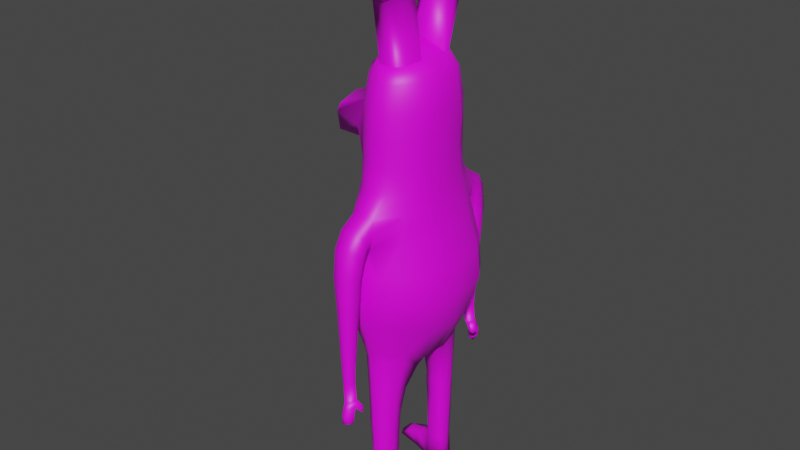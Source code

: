 # Source: Alien.blend  (saved by Blender 2.90.8; exported with 4.5.12 LTS)
import bpy
from mathutils import Matrix  # noqa: F401  (used for matrix-valued properties, if any)

bpy.ops.wm.read_factory_settings(use_empty=True)
scene = bpy.context.scene
scene.name = 'Scene'

# ---- collections
col_collection = bpy.data.collections.new('Collection'); scene.collection.children.link(col_collection)

# ---- images (referenced by path relative to the original .blend; pixels are not part of the script)
import os
ASSET_DIR = os.environ.get("B2B_ASSET_DIR", "")  # directory of the original .blend (textures are referenced by path, not embedded)
HERE = os.path.dirname(os.path.abspath(__file__))  # packed textures are extracted next to this script under _unpacked/

def load_image(name, relpath, width, height, colorspace="sRGB"):
    """Load a texture the original file referenced (path relative to the .blend, or extracted next to this script)."""
    p = next((c for c in (os.path.join(HERE, relpath), os.path.join(ASSET_DIR, relpath)) if relpath and os.path.exists(c)), "")
    if p:
        img = bpy.data.images.load(p, check_existing=True)
        img.name = name
    else:  # same state as the original file: an image datablock whose file is absent (Cycles renders it pink)
        img = bpy.data.images.new(name, width, height)
        img.source = "FILE"
        img.filepath = "//" + (relpath or name)
    img.colorspace_settings.name = colorspace
    return img
img_alientexture = load_image('AlienTexture', 'AlienTexture.png', 1024, 1024, 'sRGB')

# ---- materials (node trees are filled in below, after node groups)
mat_alien = bpy.data.materials.new('Alien')
mat_alien.use_transparent_shadow = False

# ---- material node trees
mat_alien.use_nodes = True; mat_alien.node_tree.nodes.clear()
_N = mat_alien.node_tree.nodes; _L = mat_alien.node_tree.links
n0 = _N.new('ShaderNodeBsdfPrincipled'); n0.name = 'Principled BSDF'; n0.location = (10, 300)
n0.distribution = 'GGX'
n0.subsurface_method = 'BURLEY'
n0.inputs[3].default_value = 1.45
n0.inputs[27].default_value = (0.0, 0.0, 0.0, 1.0)
n0.inputs[28].default_value = 1.0
n1 = _N.new('ShaderNodeOutputMaterial'); n1.name = 'Material Output'; n1.location = (300, 300)
n2 = _N.new('ShaderNodeTexImage'); n2.name = 'Image Texture'; n2.location = (-280, 270)
n2.image = img_alientexture
_L.new(n0.outputs[0], n1.inputs[0])
_L.new(n2.outputs[0], n0.inputs[0])
n1.is_active_output = True

# ---- world
world_world = bpy.data.worlds.new('World'); scene.world = world_world
world_world.use_nodes = True; world_world.node_tree.nodes.clear()
_N = world_world.node_tree.nodes; _L = world_world.node_tree.links
n0 = _N.new('ShaderNodeOutputWorld'); n0.name = 'World Output'; n0.location = (300, 300)
n1 = _N.new('ShaderNodeBackground'); n1.name = 'Background'; n1.location = (10, 300)
n1.inputs[0].default_value = (0.05088, 0.05088, 0.05088, 1.0)
_L.new(n1.outputs[0], n0.inputs[0])
n0.is_active_output = True
world_world.color = (0.05088, 0.05088, 0.05088)
world_world.use_sun_shadow = False
world_world.sun_shadow_jitter_overblur = 0.0

# ---- meshes
me_cube_002 = bpy.data.meshes.new('Cube.002')
me_cube_002.from_pydata([(-0.4258, 1.034, -0.2286), (-0.4921, 1.116, 0.1706), (-0.2936, 0.8776, -0.7998), (-0.3181, 0.8381, 1.8), (-0.4644, 1.116, 0.638), (-0.2432, 1.15, 1.076), (0.2451, 0.8776, -0.7946), (0.2504, 0.8381, 1.792), (-0.4749, 0.0, -0.9942), (-0.7689, 0.0, 1.816), (0.5624, 0.0, -0.993), (0.7068, 0.0, 1.805), (0.2064, 1.15, 1.087), (0.3632, 1.116, 0.6289), (0.4003, 1.116, 0.1682), (0.3503, 1.034, -0.2236), (0.82, 0.0, 1.082), (0.9989, 0.0, 0.6054), (1.087, 0.0, 0.1177), (0.9498, 0.0, -0.4512), (-0.9406, 0.0, 1.109), (-1.138, 0.0, 0.6183), (-1.199, 0.0, 0.1203), (-0.9984, 0.0, -0.4555), (-0.741, 0.3842, 1.804), (0.5088, 0.2677, -1.086), (-0.4214, 0.2677, -1.087), (0.6784, 0.3842, 1.795), (0.9093, 0.4251, -0.3948), (1.055, 0.5246, 0.1457), (0.9654, 0.5357, 0.6135), (0.7828, 0.5026, 1.094), (-0.966, 0.4251, -0.3999), (-1.166, 0.5246, 0.1484), (-1.106, 0.5357, 0.6258), (-0.9, 0.5026, 1.122), (-0.195, 0.5625, 3.555), (0.1866, 0.5625, 3.564), (-0.4072, 0.0, 3.601), (0.3969, 0.0, 3.62), (-0.4297, 0.2611, 3.614), (0.3996, 0.2483, 3.615), (0.6785, 0.3319, 2.889), (0.6807, 0.3702, 2.599), (0.6784, 0.3204, 2.266), (-0.7557, 0.0, 2.185), (-0.7328, 0.0, 2.997), (-0.7103, 0.3319, 2.903), (-0.7252, 0.5677, 2.581), (-0.7299, 0.3204, 2.274), (-0.3128, 0.7927, 2.172), (-0.3081, 0.7791, 2.563), (-0.3008, 0.7612, 2.946), (0.262, 0.7612, 2.939), (0.2576, 0.7791, 2.555), (0.2529, 0.7927, 2.164), (0.7021, 0.0, 2.981), (0.7099, 0.0, 2.571), (0.7052, 0.0, 2.176), (0.226, 0.8511, -0.9526), (-0.2697, 0.8511, -0.9576), (0.415, 0.305, -1.227), (-0.3105, 0.305, -1.233), (0.1476, 0.8404, -3.253), (-0.1249, 0.8397, -3.257), (0.1981, 0.5625, -3.234), (-0.1563, 0.5619, -3.241), (-0.2047, 0.8429, -1.963), (-0.1864, 0.5409, -1.966), (0.1862, 0.8432, -1.959), (0.2626, 0.5411, -1.96), (-0.1679, 0.8424, -2.439), (0.1709, 0.8429, -2.431), (-0.1811, 0.5472, -2.393), (0.228, 0.5476, -2.383), (-0.2067, 0.4761, -1.605), (0.311, 0.4762, -1.58), (-0.2294, 0.8497, -1.458), (0.2015, 0.8499, -1.451), (-0.5548, 0.6501, 1.8), (0.4483, 0.6087, -0.8783), (-0.7381, 0.7776, -0.2864), (-0.8692, 0.8766, 0.1622), (-0.8219, 0.8812, 0.6332), (-0.6579, 0.8298, 1.124), (-0.4362, 0.6087, -0.8822), (0.4874, 0.6501, 1.791), (0.6691, 0.7776, -0.2808), (0.765, 0.8766, 0.1594), (0.6986, 0.8812, 0.622), (0.5636, 0.8298, 1.103), (-0.3458, 0.4557, 3.596), (0.2883, 0.4557, 3.572), (-0.5466, 0.623, 2.174), (-0.5416, 0.6181, 2.567), (-0.534, 0.6049, 2.958), (0.4888, 0.623, 2.166), (0.4938, 0.6181, 2.558), (0.4958, 0.6049, 2.95), (0.4019, 0.596, -1.033), (-0.3751, 0.596, -1.039), (0.1944, 0.7215, -3.3), (-0.1969, 0.7293, -3.261), (0.2802, 0.7133, -1.961), (-0.2504, 0.7129, -1.966), (0.2501, 0.7165, -2.425), (-0.2051, 0.716, -2.436), (-0.2833, 0.683, -1.505), (0.3189, 0.6831, -1.485), (-0.2033, 0.5467, -2.124), (0.2429, 0.547, -2.122), (-0.2066, 0.8418, -2.162), (0.1778, 0.8422, -2.158), (-0.247, 0.7154, -2.159), (0.2658, 0.7158, -2.156), (0.2087, 1.09, 1.516), (-0.2318, 1.09, 1.532), (0.7378, 0.0, 1.5), (-0.8232, 0.0, 1.519), (0.7087, 0.4301, 1.509), (-0.7927, 0.4301, 1.527), (0.5095, 0.7217, 1.51), (-0.5863, 0.7217, 1.525), (-0.6496, 0.0, 3.457), (-0.2668, 0.6729, 3.352), (0.6217, 0.303, 3.416), (-0.6339, 0.303, 3.451), (0.255, 0.6729, 3.349), (0.6413, 0.0, 3.419), (-0.4906, 0.5178, 3.383), (0.4718, 0.5178, 3.374), (-0.02906, 0.9834, -0.8037), (-0.03356, 0.9319, 1.812), (0.0602, 0.0, -1.09), (-0.03738, 1.137, -0.2323), (-0.04492, 1.217, 0.1618), (-0.04873, 1.217, 0.6388), (-0.02139, 1.151, 1.055), (0.05811, 0.2178, -1.209), (0.0442, 0.5851, 3.552), (0.02403, 0.0, 3.808), (0.02594, 0.1858, 3.775), (-0.02994, 0.8851, 2.175), (-0.02534, 0.8709, 2.562), (-0.01949, 0.8517, 2.95), (-0.02678, 0.9584, -0.9521), (0.05881, 0.2522, -1.259), (-0.02255, 0.8981, -3.272), (-0.001707, 0.5628, -3.237), (0.04188, 0.4956, -1.925), (-0.01233, 0.9298, -1.962), (0.02236, 0.5048, -2.389), (-0.002989, 0.9255, -2.444), (-0.01865, 0.9405, -1.452), (0.05803, 0.4306, -1.587), (-0.01829, 0.9288, -2.16), (0.02101, 0.5005, -2.075), (-0.004579, 0.7585, 3.369), (0.7789, 0.0, 1.291), (-0.8819, 0.0, 1.314), (0.7458, 0.4664, 1.302), (-0.8463, 0.4664, 1.325), (0.5365, 0.7757, 1.306), (-0.6221, 0.7757, 1.325), (-0.01546, 1.31, 0.1516), (0.124, 1.572, 0.1576), (0.193, 1.475, 0.1457), (-0.01504, 1.376, 1.361), (-0.02059, 1.187, 1.022), (-0.2424, 1.197, 1.04), (0.2072, 1.202, 1.05), (0.2095, 1.355, 1.352), (-0.231, 1.363, 1.365), (-0.3014, 1.299, 1.234), (0.2784, 1.294, 1.226), (0.12, 1.45, -1.041), (-0.3022, 1.141, 1.323), (0.2776, 1.141, 1.314), (-0.01584, 1.103, 1.535), (0.1218, 1.338, 0.1447), (-0.1992, 1.483, 0.1595), (-0.1402, 1.329, 0.1506), (-0.009904, 1.594, 0.1731), (-0.1289, 1.586, 0.1741), (0.04164, 1.397, -1.066), (-0.1364, 1.459, -1.062), (-0.07742, 1.386, -1.05), (-0.01088, 1.365, -1.084), (-0.005324, 1.56, -1.081), (0.05532, 1.523, -1.048), (-0.07206, 1.549, -1.064), (-0.2503, 1.451, 0.6896), (-0.1913, 1.319, 0.6685), (-0.01803, 1.302, 0.6678), (0.1645, 1.326, 0.6663), (0.1667, 1.574, 0.7169), (0.2357, 1.441, 0.6833), (-0.18, 1.59, 0.7246), (-0.01247, 1.599, 0.7171), (-0.2759, 1.374, 0.9927), (0.1881, 1.509, 1.127), (-0.2055, 1.524, 1.134), (-0.2168, 1.26, 0.9048), (-0.01931, 1.244, 0.8997), (0.1859, 1.267, 0.9062), (0.2571, 1.365, 0.9883), (-0.01375, 1.532, 1.125), (0.1565, 1.463, -0.4474), (0.08529, 1.367, -0.4429), (-0.01317, 1.337, -0.4664), (-0.1088, 1.357, -0.4497), (0.0875, 1.557, -0.4258), (-0.007614, 1.577, -0.4537), (-0.09747, 1.572, -0.4285), (-0.1678, 1.471, -0.4511), (0.1511, 1.453, -1.335), (0.07282, 1.401, -1.361), (-0.1053, 1.462, -1.356), (-0.04625, 1.389, -1.344), (0.0203, 1.368, -1.379), (0.02585, 1.563, -1.375), (0.0865, 1.526, -1.343), (-0.04088, 1.552, -1.359), (0.1775, 1.539, -1.543), (0.1511, 1.453, -1.335), (0.07282, 1.401, -1.361), (-0.1053, 1.462, -1.356), (-0.04625, 1.389, -1.344), (0.0203, 1.368, -1.379), (0.02585, 1.563, -1.375), (0.0865, 1.526, -1.343), (-0.04088, 1.552, -1.359), (0.152, 1.554, -1.681), (0.09921, 1.487, -1.568), (-0.07886, 1.548, -1.564), (-0.01985, 1.475, -1.552), (0.0467, 1.454, -1.586), (0.05225, 1.649, -1.583), (0.1129, 1.612, -1.55), (-0.01448, 1.639, -1.566), (-0.02768, 1.596, -1.463), (0.1121, 1.481, -1.705), (-0.03016, 1.553, -1.693), (-0.00695, 1.469, -1.688), (0.05959, 1.448, -1.723), (0.03716, 1.644, -1.711), (0.1258, 1.606, -1.686), (-0.001582, 1.633, -1.703), (0.08083, 1.497, -1.768), (0.03905, 1.606, -1.479), (0.0997, 1.569, -1.446), (0.1643, 1.496, -1.439), (-0.09206, 1.505, -1.46), (-0.03305, 1.432, -1.448), (0.0335, 1.411, -1.483), (0.08601, 1.444, -1.465), (0.2316, 1.413, -1.46), (0.1895, 1.341, -1.476), (0.1441, 1.326, -1.485), (0.1464, 1.365, -1.576), (0.2027, 1.384, -1.579), (0.2549, 1.415, -1.538), (0.2188, 0.5788, -3.649), (0.05166, 0.7306, -3.647), (0.04233, 0.5372, -3.659), (-0.1603, 0.5402, -3.685), (-0.1411, 0.7288, -3.669), (0.1854, 0.8364, -3.712), (0.2151, 0.7433, -3.66), (-0.1809, 0.8981, -3.684), (0.03302, 0.9116, -3.641), (-1.423, 0.0, 2.215), (-1.661, 0.0, 2.595), (-1.382, 0.0, 2.815), (-1.359, 0.3656, 2.721), (-1.468, 0.3445, 2.566), (-1.398, 0.3541, 2.305), (-0.4913, 0.7515, -3.363), (-0.4508, 0.5841, -3.343), (-0.4194, 0.8619, -3.36), (-0.5012, 0.6011, -3.652), (-0.4699, 0.8793, -3.643), (-0.5067, 0.751, -3.659), (-0.7888, 0.7817, -3.423), (-0.7422, 0.6143, -3.432), (-0.736, 0.8921, -3.462), (-0.9891, 0.6574, -3.617), (-0.9938, 0.9031, -3.555), (-1.071, 0.7811, -3.618), (-0.2497, 0.6561, 4.528), (-0.184, 0.4574, 4.537), (-0.3458, 0.4557, 3.596), (-0.195, 0.5625, 3.555), (0.0442, 0.5851, 3.552), (0.1866, 0.5625, 3.564), (0.2883, 0.4557, 3.572), (0.3996, 0.2483, 3.615), (0.02594, 0.1858, 3.775), (-0.4297, 0.2611, 3.614), (0.05564, 0.7259, 4.482), (0.2823, 0.7607, 4.536), (0.3415, 0.5342, 4.544), (0.2865, 0.3069, 4.633), (-0.06605, 0.2664, 4.674), (-0.1638, 0.3471, 4.571), (0.5157, 0.4292, 4.863), (-0.5623, 0.7051, 4.863), (-0.1505, 1.151, 4.863), (0.5157, 0.9809, 4.863), (0.2177, 0.2587, 5.333), (-0.4485, 0.4292, 5.333), (-0.4485, 0.9809, 5.333), (0.2177, 1.151, 5.333), (0.6295, 0.7051, 5.333), (0.03361, 0.7051, 5.623), (0.6003, 0.7051, 4.822), (-0.4249, 0.4427, 4.822), (-0.07463, 0.9674, 4.651), (-0.4249, 0.9674, 4.822), (0.2087, 1.13, 4.822), (0.6672, 0.5429, 5.098), (0.6672, 0.8672, 5.098), (0.03361, 0.1803, 5.098), (0.4252, 0.2805, 5.098), (-0.6, 0.5429, 5.098), (-0.358, 0.2805, 5.098), (-0.358, 1.13, 5.098), (-0.6, 0.8672, 5.098), (0.4252, 1.13, 5.098), (0.03361, 1.23, 5.098), (0.4921, 0.4427, 5.374), (-0.1415, 0.2805, 5.374), (-0.5331, 0.7051, 5.374), (-0.1415, 1.13, 5.374), (0.4921, 0.9674, 5.374), (0.1418, 0.4427, 5.545), (0.3839, 0.7051, 5.545), (-0.2498, 0.5429, 5.545), (-0.2498, 0.8672, 5.545), (0.1418, 0.9674, 5.545)], [], [(122, 79, 3, 116), (178, 132, 7, 115), (131, 134, 15, 6), (30, 31, 16, 17), (29, 30, 17, 18), (28, 29, 18, 19), (157, 124, 36, 139), (138, 25, 10, 133), (119, 27, 11, 117), (25, 28, 19, 10), (134, 135, 14, 15), (135, 136, 13, 14), (136, 137, 12, 13), (85, 81, 0, 2), (81, 82, 1, 0), (82, 83, 4, 1), (83, 84, 5, 4), (21, 20, 35, 34), (22, 21, 34, 33), (23, 22, 33, 32), (8, 23, 32, 26), (80, 87, 28, 25), (121, 86, 27, 119), (131, 6, 59, 145), (126, 123, 38, 40), (87, 88, 29, 28), (88, 89, 30, 29), (89, 90, 31, 30), (118, 9, 24, 120), (141, 40, 38, 140), (130, 127, 37, 92), (128, 125, 41, 39), (129, 126, 40, 91), (79, 24, 49, 93), (93, 49, 48, 94), (94, 48, 47, 95), (11, 27, 44, 58), (58, 44, 43, 57), (57, 43, 42, 56), (86, 7, 55, 96), (96, 55, 54, 97), (97, 54, 53, 98), (24, 9, 45, 49), (47, 48, 275, 274), (46, 47, 274, 273), (132, 3, 50, 142), (142, 50, 51, 143), (143, 51, 52, 144), (106, 71, 64, 102), (85, 2, 60, 100), (80, 25, 61, 99), (138, 26, 62, 146), (147, 63, 267, 270), (152, 72, 63, 147), (151, 73, 66, 148), (105, 74, 65, 101), (108, 76, 70, 103), (154, 75, 68, 149), (153, 78, 69, 150), (107, 77, 67, 104), (114, 110, 74, 105), (156, 109, 73, 151), (155, 112, 72, 152), (113, 111, 71, 106), (100, 60, 77, 107), (145, 59, 78, 153), (146, 62, 75, 154), (99, 61, 76, 108), (59, 99, 108, 78), (62, 100, 107, 75), (109, 113, 106, 73), (112, 114, 105, 72), (75, 107, 104, 68), (78, 108, 103, 69), (72, 105, 101, 63), (101, 65, 262, 268), (6, 80, 99, 59), (26, 85, 100, 62), (73, 106, 102, 66), (43, 97, 98, 42), (44, 96, 97, 43), (27, 86, 96, 44), (51, 94, 95, 52), (50, 93, 94, 51), (3, 79, 93, 50), (124, 129, 91, 36), (125, 130, 92, 41), (13, 12, 90, 89), (14, 13, 89, 88), (15, 14, 88, 87), (115, 7, 86, 121), (6, 15, 87, 80), (34, 35, 84, 83), (33, 34, 83, 82), (32, 33, 82, 81), (26, 32, 81, 85), (120, 24, 79, 122), (69, 103, 114, 112), (68, 104, 113, 109), (104, 67, 111, 113), (150, 69, 112, 155), (149, 68, 109, 156), (103, 70, 110, 114), (161, 120, 122, 163), (177, 115, 121, 162), (159, 118, 120, 161), (162, 121, 119, 160), (160, 119, 117, 158), (163, 122, 116, 176), (42, 98, 130, 125), (52, 95, 129, 124), (95, 47, 126, 129), (56, 42, 125, 128), (98, 53, 127, 130), (47, 46, 123, 126), (144, 52, 124, 157), (53, 144, 157, 127), (70, 149, 156, 110), (67, 150, 155, 111), (63, 101, 268, 267), (61, 146, 154, 76), (60, 145, 153, 77), (111, 155, 152, 71), (110, 156, 151, 74), (77, 153, 150, 67), (76, 154, 149, 70), (74, 151, 148, 65), (71, 152, 147, 64), (148, 66, 265, 264), (25, 138, 146, 61), (54, 143, 144, 53), (55, 142, 143, 54), (7, 132, 142, 55), (41, 141, 140, 39), (2, 131, 145, 60), (4, 5, 137, 136), (1, 4, 136, 135), (0, 1, 135, 134), (26, 138, 133, 8), (127, 157, 139, 37), (2, 0, 134, 131), (116, 3, 132, 178), (84, 163, 176, 5), (31, 160, 158, 16), (90, 162, 160, 31), (20, 159, 161, 35), (12, 177, 162, 90), (35, 161, 163, 84), (193, 192, 181, 164), (191, 197, 183, 180), (192, 191, 180, 181), (198, 195, 165, 182), (194, 193, 164, 179), (196, 194, 179, 166), (195, 196, 166, 165), (197, 198, 182, 183), (12, 137, 168, 170), (177, 12, 170, 174), (115, 177, 174, 171), (116, 178, 167, 172), (178, 115, 171, 167), (5, 176, 173, 169), (176, 116, 172, 173), (137, 5, 169, 168), (211, 207, 175, 189), (207, 208, 184, 175), (208, 209, 187, 184), (209, 210, 186, 187), (184, 187, 219, 216), (187, 186, 218, 219), (185, 190, 222, 217), (186, 185, 217, 218), (213, 212, 188, 190), (212, 211, 189, 188), (210, 214, 185, 186), (214, 213, 190, 185), (201, 206, 198, 197), (200, 205, 196, 195), (205, 204, 194, 196), (204, 203, 193, 194), (203, 202, 192, 193), (199, 201, 197, 191), (202, 199, 191, 192), (206, 200, 195, 198), (167, 171, 200, 206), (169, 173, 199, 202), (173, 172, 201, 199), (168, 169, 202, 203), (170, 168, 203, 204), (174, 170, 204, 205), (171, 174, 205, 200), (172, 167, 206, 201), (180, 183, 213, 214), (181, 180, 214, 210), (182, 165, 211, 212), (183, 182, 212, 213), (164, 181, 210, 209), (179, 164, 209, 208), (166, 179, 208, 207), (165, 166, 207, 211), (219, 218, 227, 228), (217, 222, 231, 226), (218, 217, 226, 227), (220, 221, 230, 229), (175, 184, 216, 215), (189, 175, 215, 221), (190, 188, 220, 222), (188, 189, 221, 220), (253, 252, 234, 235), (249, 250, 238, 237), (240, 249, 237, 239), (250, 251, 223, 238), (216, 219, 228, 225), (215, 216, 225, 224), (221, 215, 224, 230), (222, 220, 229, 231), (238, 223, 232, 246), (223, 233, 241, 232), (233, 236, 244, 241), (236, 235, 243, 244), (252, 240, 239, 234), (254, 253, 235, 236), (255, 254, 236, 233), (251, 255, 233, 223), (248, 245, 246, 232), (242, 247, 245, 248), (243, 242, 248, 244), (244, 248, 232, 241), (239, 237, 245, 247), (237, 238, 246, 245), (235, 234, 242, 243), (234, 239, 247, 242), (254, 255, 260, 259), (228, 254, 259, 258), (228, 227, 253, 254), (226, 231, 240, 252), (230, 224, 251, 250), (231, 229, 249, 240), (229, 230, 250, 249), (227, 226, 252, 253), (256, 257, 260, 261), (257, 258, 259, 260), (225, 228, 258, 257), (224, 225, 257, 256), (251, 224, 256, 261), (255, 251, 261, 260), (65, 148, 264, 262), (64, 147, 270, 269), (66, 102, 277, 278), (269, 266, 282, 281), (266, 263, 264, 265), (269, 270, 263, 266), (270, 267, 268, 263), (263, 268, 262, 264), (276, 271, 272, 275), (275, 272, 273, 274), (49, 45, 271, 276), (48, 49, 276, 275), (279, 281, 287, 285), (281, 282, 288, 287), (102, 64, 279, 277), (266, 265, 280, 282), (64, 269, 281, 279), (265, 66, 278, 280), (283, 285, 287, 288), (284, 283, 288, 286), (277, 279, 285, 283), (282, 280, 286, 288), (280, 278, 284, 286), (278, 277, 283, 284), (91, 40, 298, 291), (37, 139, 293, 294), (139, 36, 292, 293), (41, 92, 295, 296), (40, 141, 297, 298), (92, 37, 294, 295), (293, 292, 289, 299), (294, 293, 299, 300), (297, 296, 302, 303), (295, 294, 300, 301), (298, 297, 303, 304), (292, 291, 290, 289), (141, 41, 296, 297), (36, 91, 291, 292), (291, 298, 304, 290), (296, 295, 301, 302), (305, 301, 315), (299, 289, 317), (299, 317, 300), (305, 315, 320), (303, 302, 322), (306, 316, 324), (307, 318, 326), (308, 319, 328), (305, 320, 323), (303, 322, 325), (306, 324, 327), (307, 326, 329), (308, 328, 321), (309, 330, 335), (310, 331, 337), (311, 332, 338), (312, 333, 339), (313, 334, 336), (336, 339, 314), (336, 334, 339), (334, 312, 339), (339, 338, 314), (339, 333, 338), (333, 311, 338), (338, 337, 314), (338, 332, 337), (332, 310, 337), (337, 335, 314), (337, 331, 335), (331, 309, 335), (335, 336, 314), (335, 330, 336), (330, 313, 336), (321, 334, 313), (321, 328, 334), (328, 312, 334), (329, 333, 312), (329, 326, 333), (326, 311, 333), (327, 332, 311), (327, 324, 332), (324, 310, 332), (325, 331, 310), (325, 322, 331), (322, 309, 331), (323, 330, 309), (323, 320, 330), (320, 313, 330), (328, 329, 312), (328, 319, 329), (319, 307, 329), (326, 327, 311), (326, 318, 327), (318, 306, 327), (324, 325, 310), (324, 316, 325), (316, 303, 325), (322, 323, 309), (322, 302, 323), (302, 305, 323), (320, 321, 313), (320, 315, 321), (315, 308, 321), (300, 319, 308), (300, 317, 319), (317, 307, 319), (317, 318, 307), (317, 289, 318), (289, 306, 318), (289, 316, 306), (289, 290, 316), (290, 304, 303, 316), (315, 300, 308), (315, 301, 300), (301, 305, 302)])
me_cube_002.polygons.foreach_set('use_smooth', [True] * 361)
_uv = me_cube_002.uv_layers.new(name='UVMap')
_uv.uv.foreach_set('vector', [0.169, 0.7201, 0.162, 0.7575, 0.1293, 0.7541, 0.1198, 0.7156, 0.0904, 0.7136, 0.09033, 0.7522, 0.0523, 0.7469, 0.06019, 0.7088, 0.1178, 0.3967, 0.1123, 0.4737, 0.05991, 0.4712, 0.08079, 0.3954, 0.3521, 0.5878, 0.3504, 0.6536, 0.2821, 0.651, 0.2793, 0.5857, 0.3497, 0.5239, 0.3521, 0.5878, 0.2793, 0.5857, 0.2785, 0.5191, 0.3405, 0.4503, 0.3497, 0.5239, 0.2785, 0.5191, 0.2826, 0.4417, 0.07013, 0.9642, 0.1061, 0.965, 0.09454, 0.9924, 0.06206, 0.9893, 0.9384, 0.8536, 0.9456, 0.9135, 0.9095, 0.9197, 0.9092, 0.8525, 0.3413, 0.7101, 0.3352, 0.749, 0.2829, 0.7497, 0.2829, 0.708, 0.3291, 0.3564, 0.3405, 0.4503, 0.2826, 0.4417, 0.2918, 0.3685, 0.1123, 0.4737, 0.1088, 0.527, 0.04866, 0.5235, 0.05991, 0.4712, 0.1088, 0.527, 0.1042, 0.5918, 0.04873, 0.5865, 0.04866, 0.5235, 0.1042, 0.5918, 0.09619, 0.6483, 0.06495, 0.6502, 0.04873, 0.5865, 0.175, 0.392, 0.209, 0.4754, 0.1652, 0.4788, 0.1539, 0.4005, 0.209, 0.4754, 0.2216, 0.5373, 0.1697, 0.5334, 0.1652, 0.4788, 0.2216, 0.5373, 0.2101, 0.6008, 0.1609, 0.5966, 0.1697, 0.5334, 0.2101, 0.6008, 0.1827, 0.666, 0.126, 0.6536, 0.1609, 0.5966, 0.6229, 0.5365, 0.628, 0.6014, 0.5613, 0.6029, 0.5516, 0.5374, 0.6207, 0.4694, 0.6229, 0.5365, 0.5516, 0.5374, 0.5509, 0.4731, 0.6239, 0.3891, 0.6207, 0.4694, 0.5509, 0.4731, 0.5675, 0.3965, 0.6339, 0.3108, 0.6239, 0.3891, 0.5675, 0.3965, 0.5989, 0.2978, 0.3758, 0.3854, 0.3926, 0.4668, 0.3405, 0.4503, 0.3291, 0.3564, 0.3847, 0.7111, 0.3749, 0.7492, 0.3352, 0.749, 0.3413, 0.7101, 0.1178, 0.3967, 0.08079, 0.3954, 0.08518, 0.3743, 0.1191, 0.3766, 0.8162, 0.6378, 0.8575, 0.6364, 0.8575, 0.674, 0.8221, 0.6713, 0.3926, 0.4668, 0.403, 0.5269, 0.3497, 0.5239, 0.3405, 0.4503, 0.403, 0.5269, 0.4041, 0.59, 0.3521, 0.5878, 0.3497, 0.5239, 0.4041, 0.59, 0.3989, 0.6557, 0.3504, 0.6536, 0.3521, 0.5878, 0.6312, 0.6559, 0.6329, 0.6958, 0.5818, 0.6941, 0.5741, 0.6569, 0.8318, 0.7373, 0.8221, 0.6713, 0.8575, 0.674, 0.8572, 0.7387, 0.006185, 0.9609, 0.03539, 0.959, 0.04268, 0.9895, 0.02912, 0.9899, 0.2809, 0.9697, 0.3221, 0.9699, 0.3189, 0.9973, 0.2856, 0.9975, 0.7863, 0.6532, 0.8162, 0.6378, 0.8221, 0.6713, 0.7953, 0.6812, 0.55, 0.6918, 0.5818, 0.6941, 0.5915, 0.7579, 0.5545, 0.7426, 0.1569, 0.8084, 0.1816, 0.8252, 0.1769, 0.8657, 0.152, 0.8617, 0.152, 0.8617, 0.1769, 0.8657, 0.1721, 0.9103, 0.1468, 0.9147, 0.2829, 0.7497, 0.3352, 0.749, 0.3256, 0.813, 0.2822, 0.8002, 0.2822, 0.8002, 0.3256, 0.813, 0.3316, 0.8586, 0.2812, 0.854, 0.2812, 0.854, 0.3316, 0.8586, 0.3259, 0.898, 0.2805, 0.91, 0.02074, 0.745, 0.0523, 0.7469, 0.04809, 0.7977, 0.01659, 0.7961, 0.01659, 0.7961, 0.04809, 0.7977, 0.04328, 0.8508, 0.01169, 0.8494, 0.01169, 0.8494, 0.04328, 0.8508, 0.0386, 0.9029, 0.007244, 0.9026, 0.5818, 0.6941, 0.6329, 0.6958, 0.6339, 0.7458, 0.5915, 0.7579, 0.1721, 0.9103, 0.1769, 0.8657, 0.2785, 0.8726, 0.2621, 0.8924, 0.9078, 0.9161, 0.8622, 0.9143, 0.859, 0.8225, 0.9092, 0.8243, 0.09033, 0.7522, 0.1293, 0.7541, 0.1247, 0.8048, 0.08607, 0.8017, 0.08607, 0.8017, 0.1247, 0.8048, 0.1199, 0.8579, 0.08131, 0.8544, 0.08131, 0.8544, 0.1199, 0.8579, 0.1149, 0.9098, 0.0764, 0.907, 0.5406, 0.1124, 0.5244, 0.1117, 0.5242, 0.0, 0.5375, 0.0001779, 0.5531, 0.3259, 0.5201, 0.3358, 0.5239, 0.3141, 0.5558, 0.304, 0.3758, 0.3854, 0.3291, 0.3564, 0.3363, 0.3374, 0.3753, 0.3644, 0.7372, 0.3427, 0.6711, 0.3522, 0.6885, 0.334, 0.7383, 0.3359, 0.1437, 0.06174, 0.1206, 0.06272, 0.1205, 0.0, 0.1402, 0.01088, 0.1321, 0.1739, 0.1086, 0.1741, 0.1206, 0.06272, 0.1437, 0.06174, 0.7517, 0.1816, 0.7247, 0.178, 0.7401, 0.06335, 0.761, 0.06606, 0.3976, 0.1751, 0.3753, 0.1805, 0.3797, 0.06466, 0.4013, 0.05585, 0.3897, 0.3031, 0.3623, 0.2898, 0.3728, 0.2381, 0.3956, 0.2383, 0.7445, 0.2909, 0.7094, 0.2846, 0.7178, 0.2358, 0.7477, 0.2447, 0.1235, 0.3087, 0.09388, 0.3069, 0.1014, 0.238, 0.1281, 0.2394, 0.5452, 0.2398, 0.524, 0.2456, 0.5245, 0.1768, 0.541, 0.1767, 0.3966, 0.2118, 0.3743, 0.2161, 0.3753, 0.1805, 0.3976, 0.1751, 0.747, 0.224, 0.7178, 0.214, 0.7247, 0.178, 0.7517, 0.1816, 0.1311, 0.2126, 0.1047, 0.2111, 0.1086, 0.1741, 0.1321, 0.1739, 0.5404, 0.1505, 0.5242, 0.1498, 0.5244, 0.1117, 0.5406, 0.1124, 0.5558, 0.304, 0.5239, 0.3141, 0.524, 0.2456, 0.5452, 0.2398, 0.1191, 0.3766, 0.08518, 0.3743, 0.09388, 0.3069, 0.1235, 0.3087, 0.7383, 0.3359, 0.6885, 0.334, 0.7094, 0.2846, 0.7445, 0.2909, 0.3753, 0.3644, 0.3363, 0.3374, 0.3623, 0.2898, 0.3897, 0.3031, 0.4131, 0.3761, 0.3753, 0.3644, 0.3897, 0.3031, 0.4145, 0.3082, 0.5959, 0.2769, 0.5558, 0.304, 0.5452, 0.2398, 0.5744, 0.2254, 0.564, 0.1547, 0.5404, 0.1505, 0.5406, 0.1124, 0.5639, 0.118, 0.4155, 0.2118, 0.3966, 0.2118, 0.3976, 0.1751, 0.4163, 0.1746, 0.5744, 0.2254, 0.5452, 0.2398, 0.541, 0.1767, 0.5655, 0.1761, 0.4145, 0.3082, 0.3897, 0.3031, 0.3956, 0.2383, 0.415, 0.2389, 0.4163, 0.1746, 0.3976, 0.1751, 0.4013, 0.05585, 0.4181, 0.06261, 0.4013, 0.05585, 0.3797, 0.06466, 0.3823, 0.007997, 0.4045, 0.00679, 0.416, 0.3976, 0.3758, 0.3854, 0.3753, 0.3644, 0.4131, 0.3761, 0.5989, 0.2978, 0.5531, 0.3259, 0.5558, 0.304, 0.5959, 0.2769, 0.5639, 0.118, 0.5406, 0.1124, 0.5375, 0.0001779, 0.5609, 0.002479, 0.3316, 0.8586, 0.3689, 0.8538, 0.3663, 0.9071, 0.3259, 0.898, 0.3256, 0.813, 0.3705, 0.8003, 0.3689, 0.8538, 0.3316, 0.8586, 0.3352, 0.749, 0.3749, 0.7492, 0.3705, 0.8003, 0.3256, 0.813, 0.1199, 0.8579, 0.152, 0.8617, 0.1468, 0.9147, 0.1149, 0.9098, 0.1247, 0.8048, 0.1569, 0.8084, 0.152, 0.8617, 0.1199, 0.8579, 0.1293, 0.7541, 0.162, 0.7575, 0.1569, 0.8084, 0.1247, 0.8048, 0.1061, 0.965, 0.1366, 0.9724, 0.1149, 1.0, 0.09454, 0.9924, 0.3221, 0.9699, 0.3542, 0.9648, 0.3492, 0.9919, 0.3189, 0.9973, 0.04873, 0.5865, 0.06495, 0.6502, 0.01729, 0.65, 0.004, 0.583, 0.04866, 0.5235, 0.04873, 0.5865, 0.004, 0.583, 0.0, 0.5195, 0.05991, 0.4712, 0.04866, 0.5235, 0.0, 0.5195, 0.01805, 0.4611, 0.4404, 0.7131, 0.4051, 0.7501, 0.3749, 0.7492, 0.3847, 0.7111, 0.416, 0.3976, 0.4336, 0.4756, 0.3926, 0.4668, 0.3758, 0.3854, 0.5516, 0.5374, 0.5613, 0.6029, 0.5224, 0.601, 0.5111, 0.5358, 0.2631, 0.5402, 0.2497, 0.6044, 0.2101, 0.6008, 0.2216, 0.5373, 0.5675, 0.3965, 0.5509, 0.4731, 0.5099, 0.4722, 0.5251, 0.4099, 0.5989, 0.2978, 0.5675, 0.3965, 0.5251, 0.4099, 0.5531, 0.3259, 0.5741, 0.6569, 0.5818, 0.6941, 0.55, 0.6918, 0.5392, 0.6547, 0.415, 0.2389, 0.3956, 0.2383, 0.3966, 0.2118, 0.4155, 0.2118, 0.5655, 0.1761, 0.541, 0.1767, 0.5404, 0.1505, 0.564, 0.1547, 0.541, 0.1767, 0.5245, 0.1768, 0.5242, 0.1498, 0.5404, 0.1505, 0.1281, 0.2394, 0.1014, 0.238, 0.1047, 0.2111, 0.1311, 0.2126, 0.7477, 0.2447, 0.7178, 0.2358, 0.7178, 0.214, 0.747, 0.224, 0.3956, 0.2383, 0.3728, 0.2381, 0.3743, 0.2161, 0.3966, 0.2118, 0.5677, 0.6299, 0.5741, 0.6569, 0.5392, 0.6547, 0.5308, 0.6279, 0.4463, 0.6855, 0.4404, 0.7131, 0.3847, 0.7111, 0.3918, 0.6834, 0.6296, 0.6286, 0.6312, 0.6559, 0.5741, 0.6569, 0.5677, 0.6299, 0.3918, 0.6834, 0.3847, 0.7111, 0.3413, 0.7101, 0.3459, 0.6819, 0.3459, 0.6819, 0.3413, 0.7101, 0.2829, 0.708, 0.2825, 0.6795, 0.1759, 0.6931, 0.169, 0.7201, 0.1198, 0.7156, 0.1314, 0.6878, 0.3259, 0.898, 0.3663, 0.9071, 0.3542, 0.9648, 0.3221, 0.9699, 0.1149, 0.9098, 0.1468, 0.9147, 0.1366, 0.9724, 0.1061, 0.965, 0.9298, 0.2836, 0.9342, 0.3167, 0.8604, 0.3201, 0.8719, 0.2946, 0.2805, 0.91, 0.3259, 0.898, 0.3221, 0.9699, 0.2809, 0.9697, 0.007244, 0.9026, 0.0386, 0.9029, 0.03539, 0.959, 0.006185, 0.9609, 0.9342, 0.3167, 0.9195, 0.3606, 0.8579, 0.3606, 0.8604, 0.3201, 0.0764, 0.907, 0.1149, 0.9098, 0.1061, 0.965, 0.07013, 0.9642, 0.0386, 0.9029, 0.0764, 0.907, 0.07013, 0.9642, 0.03539, 0.959, 0.7784, 0.2429, 0.7477, 0.2447, 0.747, 0.224, 0.7781, 0.2207, 0.1545, 0.2417, 0.1281, 0.2394, 0.1311, 0.2126, 0.1569, 0.2147, 0.4181, 0.06261, 0.4013, 0.05585, 0.4045, 0.00679, 0.4178, 0.0, 0.7864, 0.3452, 0.7383, 0.3359, 0.7445, 0.2909, 0.7789, 0.2954, 0.1525, 0.3789, 0.1191, 0.3766, 0.1235, 0.3087, 0.1524, 0.3105, 0.1569, 0.2147, 0.1311, 0.2126, 0.1321, 0.1739, 0.1546, 0.1767, 0.7781, 0.2207, 0.747, 0.224, 0.7517, 0.1816, 0.7798, 0.1851, 0.1524, 0.3105, 0.1235, 0.3087, 0.1281, 0.2394, 0.1545, 0.2417, 0.7789, 0.2954, 0.7445, 0.2909, 0.7477, 0.2447, 0.7784, 0.2429, 0.7798, 0.1851, 0.7517, 0.1816, 0.761, 0.06606, 0.7879, 0.06939, 0.1546, 0.1767, 0.1321, 0.1739, 0.1437, 0.06174, 0.1577, 0.06506, 0.761, 0.06606, 0.7401, 0.06335, 0.7457, 0.003049, 0.7727, 0.009555, 0.7967, 0.3658, 0.7372, 0.3427, 0.7383, 0.3359, 0.7864, 0.3452, 0.04328, 0.8508, 0.08131, 0.8544, 0.0764, 0.907, 0.0386, 0.9029, 0.04809, 0.7977, 0.08607, 0.8017, 0.08131, 0.8544, 0.04328, 0.8508, 0.0523, 0.7469, 0.09033, 0.7522, 0.08607, 0.8017, 0.04809, 0.7977, 0.8216, 0.7786, 0.8318, 0.7373, 0.8572, 0.7387, 0.8554, 0.7787, 0.1539, 0.4005, 0.1178, 0.3967, 0.1191, 0.3766, 0.1525, 0.3789, 0.1609, 0.5966, 0.126, 0.6536, 0.09619, 0.6483, 0.1042, 0.5918, 0.1697, 0.5334, 0.1609, 0.5966, 0.1042, 0.5918, 0.1088, 0.527, 0.1652, 0.4788, 0.1697, 0.5334, 0.1088, 0.527, 0.1123, 0.4737, 0.9456, 0.7871, 0.9384, 0.8536, 0.9092, 0.8525, 0.9095, 0.7787, 0.03539, 0.959, 0.07013, 0.9642, 0.06206, 0.9893, 0.04268, 0.9895, 0.1539, 0.4005, 0.1652, 0.4788, 0.1123, 0.4737, 0.1178, 0.3967, 0.1198, 0.7156, 0.1293, 0.7541, 0.09033, 0.7522, 0.0904, 0.7136, 0.1827, 0.666, 0.1759, 0.6931, 0.1314, 0.6878, 0.126, 0.6536, 0.3504, 0.6536, 0.3459, 0.6819, 0.2825, 0.6795, 0.2821, 0.651, 0.3989, 0.6557, 0.3918, 0.6834, 0.3459, 0.6819, 0.3504, 0.6536, 0.628, 0.6014, 0.6296, 0.6286, 0.5677, 0.6299, 0.5613, 0.6029, 0.4495, 0.6546, 0.4463, 0.6855, 0.3918, 0.6834, 0.3989, 0.6557, 0.5613, 0.6029, 0.5677, 0.6299, 0.5308, 0.6279, 0.5224, 0.601, 0.827, 0.2792, 0.8036, 0.2797, 0.8091, 0.209, 0.8259, 0.2089, 0.9618, 0.6462, 0.9443, 0.6484, 0.9528, 0.5736, 0.9652, 0.5735, 0.9811, 0.6447, 0.9618, 0.6462, 0.9652, 0.5735, 0.9873, 0.574, 0.9106, 0.6504, 0.8863, 0.6513, 0.8894, 0.575, 0.9076, 0.5763, 0.852, 0.2784, 0.827, 0.2792, 0.8259, 0.2089, 0.8448, 0.2074, 0.4888, 0.6002, 0.4749, 0.5977, 0.4785, 0.5267, 0.4955, 0.527, 0.508, 0.6051, 0.4888, 0.6002, 0.4955, 0.527, 0.5099, 0.5289, 0.9334, 0.6506, 0.9106, 0.6504, 0.9076, 0.5763, 0.9238, 0.5759, 0.7773, 0.8041, 0.7773, 0.8347, 0.7725, 0.8342, 0.7703, 0.8035, 0.4463, 0.6855, 0.4495, 0.6546, 0.4566, 0.6497, 0.4671, 0.6738, 0.4404, 0.7131, 0.4463, 0.6855, 0.4671, 0.6738, 0.4764, 0.6911, 0.7222, 0.8863, 0.7205, 0.9144, 0.6825, 0.9075, 0.6842, 0.8797, 0.7205, 0.9144, 0.7222, 0.9426, 0.6853, 0.9361, 0.6825, 0.9075, 0.9974, 0.7026, 0.9942, 0.7366, 0.9743, 0.7223, 0.9916, 0.6971, 0.9942, 0.7366, 1.0, 0.7651, 0.9656, 0.7387, 0.9743, 0.7223, 0.7773, 0.8347, 0.7773, 0.865, 0.7711, 0.8645, 0.7725, 0.8342, 0.5099, 0.4494, 0.4958, 0.4462, 0.4961, 0.3654, 0.5073, 0.3646, 0.8488, 0.1262, 0.8383, 0.1273, 0.8308, 0.0424, 0.842, 0.04551, 0.8383, 0.1273, 0.8246, 0.1245, 0.8234, 0.04022, 0.8308, 0.0424, 0.8246, 0.1245, 0.8119, 0.127, 0.8146, 0.04501, 0.8234, 0.04022, 0.8308, 0.0424, 0.8234, 0.04022, 0.8268, 0.0, 0.8342, 0.002185, 0.8234, 0.04022, 0.8146, 0.04501, 0.818, 0.004794, 0.8268, 0.0, 0.9851, 0.408, 0.9745, 0.4059, 0.9784, 0.3658, 0.9891, 0.3679, 0.9961, 0.4102, 0.9851, 0.408, 0.9891, 0.3679, 1.0, 0.3701, 0.9166, 0.494, 0.9043, 0.491, 0.901, 0.4057, 0.9102, 0.4077, 0.9043, 0.491, 0.8916, 0.4954, 0.893, 0.4106, 0.901, 0.4057, 0.9917, 0.4921, 0.9752, 0.4908, 0.9851, 0.408, 0.9961, 0.4102, 0.9752, 0.4908, 0.9629, 0.4919, 0.9745, 0.4059, 0.9851, 0.408, 0.9391, 0.7064, 0.913, 0.7061, 0.9106, 0.6504, 0.9334, 0.6506, 0.498, 0.6609, 0.4775, 0.6416, 0.4888, 0.6002, 0.508, 0.6051, 0.4775, 0.6416, 0.4661, 0.6303, 0.4749, 0.5977, 0.4888, 0.6002, 0.8551, 0.3113, 0.827, 0.311, 0.827, 0.2792, 0.852, 0.2784, 0.827, 0.311, 0.8004, 0.3122, 0.8036, 0.2797, 0.827, 0.2792, 0.9678, 0.6885, 0.9475, 0.7049, 0.9443, 0.6484, 0.9618, 0.6462, 0.9854, 0.6777, 0.9678, 0.6885, 0.9618, 0.6462, 0.9811, 0.6447, 0.913, 0.7061, 0.8856, 0.7076, 0.8863, 0.6513, 0.9106, 0.6504, 0.9148, 0.7389, 0.8843, 0.7389, 0.8856, 0.7076, 0.913, 0.7061, 0.9916, 0.6971, 0.9743, 0.7223, 0.9678, 0.6885, 0.9854, 0.6777, 0.9743, 0.7223, 0.9656, 0.7387, 0.9475, 0.7049, 0.9678, 0.6885, 0.8267, 0.328, 0.7967, 0.331, 0.8004, 0.3122, 0.827, 0.311, 0.8579, 0.331, 0.8267, 0.328, 0.827, 0.311, 0.8551, 0.3113, 0.4671, 0.6738, 0.4566, 0.6497, 0.4661, 0.6303, 0.4775, 0.6416, 0.4764, 0.6911, 0.4671, 0.6738, 0.4775, 0.6416, 0.498, 0.6609, 0.9443, 0.7384, 0.9148, 0.7389, 0.913, 0.7061, 0.9391, 0.7064, 0.9652, 0.5735, 0.9528, 0.5736, 0.9629, 0.4919, 0.9752, 0.4908, 0.9873, 0.574, 0.9652, 0.5735, 0.9752, 0.4908, 0.9917, 0.4921, 0.9076, 0.5763, 0.8894, 0.575, 0.8916, 0.4954, 0.9043, 0.491, 0.9238, 0.5759, 0.9076, 0.5763, 0.9043, 0.491, 0.9166, 0.494, 0.8259, 0.2089, 0.8091, 0.209, 0.8119, 0.127, 0.8246, 0.1245, 0.8448, 0.2074, 0.8259, 0.2089, 0.8246, 0.1245, 0.8383, 0.1273, 0.4955, 0.527, 0.4785, 0.5267, 0.4844, 0.4467, 0.4958, 0.4462, 0.5099, 0.5289, 0.4955, 0.527, 0.4958, 0.4462, 0.5099, 0.4494, 0.0, 0.0, 0.0, 0.0, 0.0, 0.0, 0.0, 0.0, 0.0, 0.0, 0.0, 0.0, 0.0, 0.0, 0.0, 0.0, 0.0, 0.0, 0.0, 0.0, 0.0, 0.0, 0.0, 0.0, 0.0, 0.0, 0.0, 0.0, 0.0, 0.0, 0.0, 0.0, 0.842, 0.04551, 0.8308, 0.0424, 0.8342, 0.002185, 0.8454, 0.00529, 0.5073, 0.3646, 0.4961, 0.3654, 0.4964, 0.3252, 0.5077, 0.3244, 0.9102, 0.4077, 0.901, 0.4057, 0.8953, 0.3658, 0.9045, 0.3677, 0.901, 0.4057, 0.893, 0.4106, 0.8873, 0.3706, 0.8953, 0.3658, 0.8809, 0.6763, 0.8703, 0.6728, 0.8678, 0.6577, 0.8784, 0.6611, 0.6232, 0.7894, 0.6146, 0.793, 0.6144, 0.7785, 0.623, 0.7749, 0.632, 0.7927, 0.6232, 0.7894, 0.623, 0.7749, 0.6318, 0.7782, 0.9468, 0.2182, 0.9356, 0.2185, 0.9419, 0.2047, 0.9531, 0.2044, 0.0, 0.0, 0.0, 0.0, 0.0, 0.0, 0.0, 0.0, 0.0, 0.0, 0.0, 0.0, 0.0, 0.0, 0.0, 0.0, 0.0, 0.0, 0.0, 0.0, 0.0, 0.0, 0.0, 0.0, 0.0, 0.0, 0.0, 0.0, 0.0, 0.0, 0.0, 0.0, 0.9531, 0.2044, 0.9419, 0.2047, 0.9455, 0.186, 0.9531, 0.1857, 0.9327, 0.1639, 0.9441, 0.1658, 0.9448, 0.1844, 0.9384, 0.1823, 0.9441, 0.1658, 0.9518, 0.1672, 0.9525, 0.1857, 0.9448, 0.1844, 0.9518, 0.1672, 0.96, 0.1615, 0.9607, 0.1801, 0.9525, 0.1857, 0.8703, 0.6728, 0.8599, 0.6695, 0.8575, 0.6544, 0.8678, 0.6577, 0.9521, 0.1527, 0.9603, 0.147, 0.96, 0.1615, 0.9518, 0.1672, 0.9445, 0.1513, 0.9521, 0.1527, 0.9518, 0.1672, 0.9441, 0.1658, 0.933, 0.1494, 0.9445, 0.1513, 0.9441, 0.1658, 0.9327, 0.1639, 0.8015, 0.3393, 0.8156, 0.3554, 0.8028, 0.3554, 0.7967, 0.3502, 0.8192, 0.3403, 0.8198, 0.3518, 0.8156, 0.3554, 0.8015, 0.3393, 0.8119, 0.331, 0.8192, 0.3403, 0.8015, 0.3393, 0.8021, 0.332, 0.786, 0.8161, 0.7773, 0.8161, 0.7813, 0.8035, 0.7854, 0.8121, 0.6318, 0.7782, 0.623, 0.7749, 0.6271, 0.7579, 0.6322, 0.7596, 0.623, 0.7749, 0.6144, 0.7785, 0.6148, 0.7599, 0.6271, 0.7579, 0.8784, 0.6611, 0.8678, 0.6577, 0.8719, 0.6401, 0.8833, 0.6431, 0.8678, 0.6577, 0.8575, 0.6544, 0.8624, 0.6364, 0.8719, 0.6401, 0.6144, 0.8074, 0.6213, 0.8106, 0.6224, 0.8326, 0.6171, 0.8269, 0.9525, 0.1382, 0.9521, 0.1527, 0.9389, 0.167, 0.938, 0.1544, 0.9525, 0.1382, 0.9607, 0.1325, 0.9603, 0.147, 0.9521, 0.1527, 0.8727, 0.688, 0.8624, 0.6846, 0.8599, 0.6695, 0.8703, 0.6728, 0.9405, 0.232, 0.9292, 0.2323, 0.9356, 0.2185, 0.9468, 0.2182, 0.6322, 0.8071, 0.6234, 0.8038, 0.6232, 0.7894, 0.632, 0.7927, 0.6234, 0.8038, 0.6148, 0.8074, 0.6146, 0.793, 0.6232, 0.7894, 0.8833, 0.6914, 0.8727, 0.688, 0.8703, 0.6728, 0.8809, 0.6763, 0.925, 0.153, 0.9316, 0.1541, 0.9312, 0.1685, 0.9232, 0.1639, 0.9316, 0.1541, 0.938, 0.1544, 0.9389, 0.167, 0.9312, 0.1685, 0.9448, 0.1369, 0.9525, 0.1382, 0.938, 0.1544, 0.9316, 0.1541, 0.9334, 0.135, 0.9448, 0.1369, 0.9316, 0.1541, 0.925, 0.153, 0.9356, 0.2185, 0.9292, 0.2323, 0.9232, 0.2149, 0.9236, 0.2042, 0.6213, 0.8106, 0.6315, 0.8155, 0.6315, 0.8334, 0.6224, 0.8326, 0.7879, 0.06939, 0.761, 0.06606, 0.7727, 0.009555, 0.7967, 0.0133, 0.1577, 0.06506, 0.1437, 0.06174, 0.1402, 0.01088, 0.1697, 0.007461, 0.7323, 0.8038, 0.7545, 0.8117, 0.7541, 0.8543, 0.7319, 0.8464, 0.781, 0.75, 0.758, 0.755, 0.7614, 0.7052, 0.7789, 0.7102, 0.758, 0.755, 0.7582, 0.7809, 0.7319, 0.7796, 0.7323, 0.7524, 0.781, 0.75, 0.7829, 0.7786, 0.7582, 0.7809, 0.758, 0.755, 0.7829, 0.7786, 0.7722, 0.8, 0.7597, 0.8033, 0.7582, 0.7809, 0.7582, 0.7809, 0.7597, 0.8033, 0.7374, 0.8035, 0.7319, 0.7796, 0.5099, 0.9267, 0.5557, 0.9109, 0.5557, 0.965, 0.513, 0.9627, 0.8616, 0.8018, 0.9092, 0.7787, 0.9092, 0.8243, 0.859, 0.8225, 0.6825, 0.971, 0.6385, 0.9707, 0.6339, 0.8797, 0.6825, 0.8798, 0.1769, 0.8657, 0.1816, 0.8252, 0.2718, 0.8364, 0.2785, 0.8726, 0.1986, 0.05419, 0.2085, 0.01621, 0.2785, 0.03366, 0.2426, 0.04362, 0.7789, 0.7102, 0.7614, 0.7052, 0.7661, 0.6281, 0.7829, 0.6381, 0.7545, 0.8117, 0.7703, 0.8035, 0.7699, 0.8461, 0.7541, 0.8543, 0.758, 0.755, 0.7323, 0.7524, 0.741, 0.7057, 0.7614, 0.7052, 0.1577, 0.06506, 0.1697, 0.007461, 0.2085, 0.01621, 0.1986, 0.05419, 0.7457, 0.003049, 0.7401, 0.06335, 0.702, 0.04516, 0.6997, 0.002553, 0.7547, 0.8955, 0.7703, 0.8916, 0.7688, 0.929, 0.7515, 0.9404, 0.7326, 0.8881, 0.7547, 0.8955, 0.7515, 0.9404, 0.7357, 0.9284, 0.7541, 0.8543, 0.7699, 0.8461, 0.7703, 0.8916, 0.7547, 0.8955, 0.7614, 0.7052, 0.741, 0.7057, 0.7492, 0.6391, 0.7661, 0.6281, 0.6997, 0.002553, 0.702, 0.04516, 0.6642, 0.0288, 0.6339, 0.0, 0.7319, 0.8464, 0.7541, 0.8543, 0.7547, 0.8955, 0.7326, 0.8881, 0.0, 0.0, 0.0, 0.0, 0.0, 0.0, 0.0, 0.0, 0.0, 0.0, 0.0, 0.0, 0.0, 0.0, 0.0, 0.0, 0.0, 0.0, 0.0, 0.0, 0.0, 0.0, 0.0, 0.0, 0.0, 0.0, 0.0, 0.0, 0.0, 0.0, 0.0, 0.0, 0.0, 0.0, 0.0, 0.0, 0.0, 0.0, 0.0, 0.0, 0.0, 0.0, 0.0, 0.0, 0.0, 0.0, 0.0, 0.0, 0.8206, 0.7787, 0.8533, 0.7796, 0.859, 0.9118, 0.8173, 0.9049, 0.8013, 0.7803, 0.8206, 0.7787, 0.8173, 0.9049, 0.7863, 0.9118, 0.725, 0.6059, 0.6738, 0.6281, 0.688, 0.4895, 0.7362, 0.4837, 0.8447, 0.6364, 0.8282, 0.635, 0.822, 0.5005, 0.8535, 0.5039, 0.7863, 0.628, 0.725, 0.6059, 0.7362, 0.4837, 0.7488, 0.498, 0.6696, 0.6281, 0.6816, 0.6336, 0.7016, 0.7586, 0.6736, 0.7614, 0.0, 0.0, 0.0, 0.0, 0.0, 0.0, 0.0, 0.0, 0.0, 0.0, 0.0, 0.0, 0.0, 0.0, 0.0, 0.0, 0.6816, 0.6336, 0.7062, 0.6339, 0.7173, 0.7611, 0.7016, 0.7586, 0.8754, 0.6348, 0.8447, 0.6364, 0.8535, 0.5039, 0.8843, 0.4958, 0.877, 0.4634, 0.8535, 0.5039, 0.8413, 0.4643, 0.9222, 0.1967, 0.9232, 0.2397, 0.8856, 0.2094, 0.9222, 0.1967, 0.8856, 0.2094, 0.9232, 0.1661, 0.877, 0.4634, 0.8413, 0.4643, 0.8694, 0.4302, 0.7362, 0.4837, 0.688, 0.4895, 0.7232, 0.4256, 0.6669, 0.8112, 0.7039, 0.7996, 0.6921, 0.8406, 0.5847, 0.8635, 0.5765, 0.901, 0.545, 0.8794, 0.6144, 0.7783, 0.6063, 0.8194, 0.5809, 0.7789, 0.6556, 0.4588, 0.6339, 0.4272, 0.6691, 0.4262, 0.7362, 0.4837, 0.7232, 0.4256, 0.7755, 0.4259, 0.6669, 0.8112, 0.6921, 0.8406, 0.6488, 0.846, 0.5847, 0.8635, 0.545, 0.8794, 0.5635, 0.829, 0.8035, 0.4533, 0.7863, 0.4185, 0.8262, 0.4243, 0.6973, 0.394, 0.6584, 0.3892, 0.7059, 0.3658, 0.9534, 0.009157, 0.9733, 0.05062, 0.9387, 0.04402, 0.8784, 0.009157, 0.9162, 0.0, 0.8946, 0.04402, 0.5414, 0.7947, 0.5196, 0.8389, 0.5099, 0.795, 0.8514, 0.3954, 0.8144, 0.3845, 0.8504, 0.3658, 0.9156, 0.1259, 0.8803, 0.09464, 0.9165, 0.08405, 0.9156, 0.1259, 0.8789, 0.1325, 0.8803, 0.09464, 0.5478, 0.7579, 0.5414, 0.7947, 0.5099, 0.795, 0.8803, 0.09464, 0.8946, 0.04402, 0.9165, 0.08405, 0.8803, 0.09464, 0.8579, 0.05062, 0.8946, 0.04402, 0.8579, 0.05062, 0.8784, 0.009157, 0.8946, 0.04402, 0.8946, 0.04402, 0.9387, 0.04402, 0.9165, 0.08405, 0.8946, 0.04402, 0.9162, 0.0, 0.9387, 0.04402, 0.9162, 0.0, 0.9534, 0.009157, 0.9387, 0.04402, 0.9387, 0.04402, 0.9516, 0.09464, 0.9165, 0.08405, 0.9387, 0.04402, 0.9733, 0.05062, 0.9516, 0.09464, 0.7459, 0.3883, 0.6973, 0.394, 0.7059, 0.3658, 0.9516, 0.09464, 0.9156, 0.1259, 0.9165, 0.08405, 0.9516, 0.09464, 0.9502, 0.1325, 0.9156, 0.1259, 0.8843, 0.3941, 0.8514, 0.3954, 0.8504, 0.3658, 0.8262, 0.4243, 0.8144, 0.3845, 0.8514, 0.3954, 0.8262, 0.4243, 0.7863, 0.4185, 0.8144, 0.3845, 0.5809, 0.7789, 0.5414, 0.7947, 0.5478, 0.7579, 0.5635, 0.829, 0.5196, 0.8389, 0.5414, 0.7947, 0.5635, 0.829, 0.545, 0.8794, 0.5196, 0.8389, 0.545, 0.8794, 0.51, 0.8805, 0.5196, 0.8389, 0.6488, 0.846, 0.6767, 0.8797, 0.6409, 0.8777, 0.6488, 0.846, 0.6921, 0.8406, 0.6767, 0.8797, 0.6921, 0.8406, 0.7145, 0.8686, 0.6767, 0.8797, 0.7755, 0.4259, 0.7459, 0.3883, 0.7863, 0.3944, 0.7755, 0.4259, 0.7232, 0.4256, 0.7459, 0.3883, 0.7232, 0.4256, 0.6973, 0.394, 0.7459, 0.3883, 0.6691, 0.4262, 0.6584, 0.3892, 0.6973, 0.394, 0.6691, 0.4262, 0.6339, 0.4272, 0.6584, 0.3892, 0.8694, 0.4302, 0.8514, 0.3954, 0.8843, 0.3941, 0.5809, 0.7789, 0.5635, 0.829, 0.5414, 0.7947, 0.5809, 0.7789, 0.6063, 0.8194, 0.5635, 0.829, 0.6063, 0.8194, 0.5847, 0.8635, 0.5635, 0.829, 0.545, 0.8794, 0.5326, 0.9109, 0.51, 0.8805, 0.545, 0.8794, 0.5765, 0.901, 0.5326, 0.9109, 0.6339, 0.8083, 0.6669, 0.8112, 0.6488, 0.846, 0.6921, 0.8406, 0.7319, 0.8334, 0.7145, 0.8686, 0.6921, 0.8406, 0.7039, 0.7996, 0.7319, 0.8334, 0.7833, 0.4641, 0.7362, 0.4837, 0.7755, 0.4259, 0.7232, 0.4256, 0.6691, 0.4262, 0.6973, 0.394, 0.7232, 0.4256, 0.688, 0.4895, 0.6691, 0.4262, 0.688, 0.4895, 0.6556, 0.4588, 0.6691, 0.4262, 0.8694, 0.4302, 0.8262, 0.4243, 0.8514, 0.3954, 0.8694, 0.4302, 0.8413, 0.4643, 0.8262, 0.4243, 0.8413, 0.4643, 0.8035, 0.4533, 0.8262, 0.4243, 0.9232, 0.1661, 0.8705, 0.169, 0.8981, 0.1325, 0.9232, 0.1661, 0.8856, 0.2094, 0.8705, 0.169, 0.6144, 0.8639, 0.5847, 0.8635, 0.6063, 0.8194, 0.8856, 0.2094, 0.8754, 0.2578, 0.8579, 0.2168, 0.8856, 0.2094, 0.9232, 0.2397, 0.8754, 0.2578, 0.9232, 0.2397, 0.9066, 0.2836, 0.8754, 0.2578, 0.6736, 0.7614, 0.7039, 0.7996, 0.6669, 0.8112, 0.6736, 0.7614, 0.7016, 0.7586, 0.7039, 0.7996, 0.7016, 0.7586, 0.7173, 0.7611, 0.7319, 0.7725, 0.7039, 0.7996, 0.8413, 0.4643, 0.822, 0.5005, 0.8035, 0.4533, 0.8413, 0.4643, 0.8535, 0.5039, 0.822, 0.5005, 0.8535, 0.5039, 0.877, 0.4634, 0.8843, 0.4958])
me_cube_002.materials.append(mat_alien)
me_cube_002.use_remesh_fix_poles = True
me_cube_002.use_remesh_preserve_attributes = False
me_cube_002.use_mirror_vertex_groups = False
me_cube_002.update()
arm_armature = bpy.data.armatures.new('Armature')  # bones are not reproduced

# ---- objects
ob_cube = bpy.data.objects.new('Cube', me_cube_002)
ob_armature = bpy.data.objects.new('Armature', arm_armature)

# ---- transforms, parenting, visibility, modifiers, constraints
ob_cube.parent = ob_armature
ob_cube.location = (0.0, 0.0, 0.5784)
ob_cube.scale = (0.1208, 0.1534, 0.1533)
ob_cube.lineart.crease_threshold = 0.0
_vg = ob_cube.vertex_groups.new(name='Hip')
for _i, _w in zip([0, 1, 2, 4, 6, 8, 10, 13, 14, 15, 16, 17, 18, 19, 20, 21, 22, 23, 25, 26, 28, 29, 30, 32, 33, 34, 35, 60, 61, 62, 76, 80, 81, 82, 83, 85, 87, 88, 89, 99, 100, 131, 133, 134, 135, 136, 138, 146, 154, 159], [0.3269, 0.1556, 0.07104, 0.0679, 0.02972, 0.7858, 0.6899, 0.06474, 0.1231, 0.2003, 0.009877, 0.08502, 0.2171, 0.6371, 0.0586, 0.1608, 0.3969, 0.6915, 0.5141, 0.5757, 0.5596, 0.1844, 0.07384, 0.6157, 0.249, 0.1096, 0.02741, 0.02456, 0.258, 0.255, 0.01362, 0.1166, 0.4356, 0.1907, 0.08382, 0.1799, 0.409, 0.1581, 0.06715, 0.07826, 0.1075, 0.02205, 0.7968, 0.1885, 0.1228, 0.05871, 0.3289, 0.2342, 0.006296, 0.02158]): _vg.add([_i], _w, 'REPLACE')
_vg = ob_cube.vertex_groups.new(name='Spine')
for _i, _w in zip([0, 1, 2, 4, 5, 8, 9, 10, 11, 12, 13, 14, 15, 16, 17, 18, 19, 20, 21, 22, 23, 24, 27, 28, 29, 30, 31, 32, 33, 34, 35, 45, 58, 79, 81, 82, 83, 84, 85, 86, 87, 88, 89, 90, 117, 118, 119, 120, 121, 122, 131, 134, 135, 136, 137, 158, 159, 160, 161, 162, 163, 168, 169, 170], [0.2416, 0.5079, 0.01525, 0.4778, 0.06092, 0.003875, 0.07681, 0.0438, 0.07331, 0.05984, 0.4244, 0.5015, 0.2462, 0.5366, 0.6912, 0.6217, 0.1861, 0.4866, 0.6113, 0.4749, 0.17, 0.04651, 0.05049, 0.1901, 0.6177, 0.6662, 0.4742, 0.1871, 0.5739, 0.6338, 0.4398, 0.006004, 0.006533, 0.0004779, 0.2204, 0.5482, 0.5612, 0.2039, 0.01171, 0.003087, 0.2277, 0.5578, 0.5555, 0.2191, 0.1798, 0.1799, 0.13, 0.1251, 0.06139, 0.05846, 0.003409, 0.2382, 0.4874, 0.4388, 0.05818, 0.3191, 0.3043, 0.2578, 0.2435, 0.1228, 0.1137, 0.01744, 0.01035, 0.02069]): _vg.add([_i], _w, 'REPLACE')
_vg = ob_cube.vertex_groups.new(name='Chest')
for _i, _w in zip([9, 11, 16, 17, 18, 20, 21, 24, 27, 30, 31, 35, 45, 58, 90, 117, 118, 119, 120, 121, 158, 159, 160, 161, 162], [0.1046, 0.1317, 0.187, 0.06829, 0.002585, 0.1386, 0.04701, 0.02539, 0.06301, 0.03451, 0.1169, 0.04145, 0.02167, 0.0477, 0.02968, 0.3394, 0.2663, 0.1357, 0.06079, 0.02738, 0.3286, 0.2479, 0.2195, 0.05912, 0.05006]): _vg.add([_i], _w, 'REPLACE')
_vg = ob_cube.vertex_groups.new(name='Shoulder.L')
_vg = ob_cube.vertex_groups.new(name='UpperArm.L')
_vg = ob_cube.vertex_groups.new(name='LowerArm.L')
_vg = ob_cube.vertex_groups.new(name='LowerFinger.L')
_vg = ob_cube.vertex_groups.new(name='UpperFinger.L')
_vg = ob_cube.vertex_groups.new(name='Neck')
for _i, _w in zip([9, 11, 16, 20, 24, 27, 44, 45, 49, 57, 58, 117, 118, 119, 120, 158, 159, 271, 272, 273, 274, 275, 276], [0.2475, 0.2906, 0.01836, 0.01525, 0.05544, 0.06824, 0.02531, 0.08947, 0.02909, 0.01884, 0.1036, 0.1158, 0.1018, 0.02197, 0.01517, 0.06237, 0.05709, 0.06454, 0.06071, 0.05604, 0.08726, 0.07348, 0.05868]): _vg.add([_i], _w, 'REPLACE')
_vg = ob_cube.vertex_groups.new(name='Head')
for _i, _w in zip([3, 7, 9, 11, 16, 20, 24, 27, 35, 36, 37, 38, 39, 40, 41, 42, 43, 44, 45, 46, 47, 48, 49, 50, 51, 52, 53, 54, 55, 56, 57, 58, 79, 86, 91, 92, 93, 94, 95, 96, 97, 98, 117, 118, 119, 120, 121, 122, 123, 124, 125, 126, 127, 128, 129, 130, 132, 139, 140, 141, 142, 143, 144, 157, 158, 159, 160, 161, 271, 272, 273, 274, 275, 276, 289, 290, 291, 292, 293, 294, 295, 296, 297, 298, 299, 300, 301, 302, 303, 304, 305, 306, 307, 308, 309, 310, 311, 312, 313, 314, 315, 316, 317, 318, 319, 320, 321, 322, 323, 324, 325, 326, 327, 328, 329, 330, 331, 332, 333, 334, 335, 336, 337, 338, 339], [0.07877, 0.08614, 0.2663, 0.2488, 0.02074, 0.03584, 0.1835, 0.1801, 0.00335, 0.9767, 0.9786, 0.9912, 0.9934, 0.9889, 0.991, 0.9442, 0.8825, 0.737, 0.6762, 0.9498, 0.9353, 0.8546, 0.7453, 0.3969, 0.7868, 0.9194, 0.9198, 0.7847, 0.3911, 0.9559, 0.8662, 0.6685, 0.1315, 0.1287, 0.9819, 0.9828, 0.5709, 0.8347, 0.934, 0.5724, 0.8322, 0.9368, 0.1088, 0.1219, 0.07508, 0.07972, 0.03773, 0.03725, 0.9819, 0.9672, 0.9828, 0.9814, 0.9691, 0.984, 0.974, 0.9762, 0.07305, 0.9764, 0.9992, 0.9981, 0.357, 0.7691, 0.9144, 0.9664, 0.06171, 0.07199, 0.03324, 0.04152, 0.8019, 0.8521, 0.8792, 0.8373, 0.8367, 0.8245, 1.0, 1.0, 1.0, 1.0, 1.0, 1.0, 1.0, 1.0, 1.0, 1.0, 1.0, 1.0, 1.0, 1.0, 1.0, 1.0, 1.0, 1.0, 1.0, 1.0, 1.0, 1.0, 1.0, 1.0, 1.0, 1.0, 1.0, 1.0, 1.0, 1.0, 1.0, 1.0, 1.0, 1.0, 1.0, 1.0, 1.0, 1.0, 1.0, 1.0, 1.0, 1.0, 1.0, 1.0, 1.0, 1.0, 1.0, 1.0, 1.0, 1.0, 1.0]): _vg.add([_i], _w, 'REPLACE')
_vg = ob_cube.vertex_groups.new(name='Shoulder.R')
for _i, _w in zip([0, 1, 3, 4, 5, 7, 9, 11, 12, 13, 14, 15, 16, 17, 18, 20, 21, 22, 24, 27, 29, 30, 31, 32, 33, 34, 35, 42, 43, 44, 45, 46, 47, 48, 49, 50, 51, 52, 53, 54, 55, 56, 57, 58, 79, 81, 82, 83, 84, 86, 87, 88, 89, 90, 93, 94, 95, 96, 97, 98, 115, 116, 117, 118, 119, 120, 121, 122, 124, 127, 132, 134, 135, 136, 137, 142, 143, 144, 157, 158, 159, 160, 161, 162, 163, 167, 168, 169, 170, 171, 172, 173, 174, 176, 177, 178, 199, 200, 201, 202, 203, 204, 205, 206, 271, 272, 273, 274, 275, 276], [0.05516, 0.1262, 0.8969, 0.2969, 0.6913, 0.8847, 0.2924, 0.2479, 0.6938, 0.3198, 0.1284, 0.0552, 0.1569, 0.08834, 0.04321, 0.2233, 0.1184, 0.05072, 0.6666, 0.6317, 0.06426, 0.1406, 0.3134, 0.002993, 0.07372, 0.1665, 0.4073, 0.0337, 0.09016, 0.1862, 0.1659, 0.005532, 0.03032, 0.1118, 0.1819, 0.5793, 0.1968, 0.07093, 0.07191, 0.1996, 0.5821, 0.00611, 0.07153, 0.1477, 0.8081, 0.03167, 0.1028, 0.2483, 0.6806, 0.7976, 0.02635, 0.09804, 0.2383, 0.6317, 0.3899, 0.1411, 0.05278, 0.3812, 0.1466, 0.05385, 0.9625, 0.9787, 0.238, 0.3015, 0.6062, 0.6804, 0.8293, 0.8575, 0.005593, 0.003549, 0.9116, 0.05765, 0.1322, 0.3079, 0.6217, 0.6231, 0.2169, 0.07744, 0.008426, 0.1972, 0.2708, 0.4247, 0.5901, 0.7552, 0.8028, 0.9119, 0.3717, 0.3833, 0.4744, 0.8638, 0.927, 0.872, 0.7539, 0.9567, 0.889, 0.9808, 0.0509, 0.1536, 0.1034, 0.05127, 0.07081, 0.1144, 0.1481, 0.08956, 0.102, 0.06964, 0.05313, 0.06274, 0.07407, 0.09501]): _vg.add([_i], _w, 'REPLACE')
_vg = ob_cube.vertex_groups.new(name='UpperArm.R')
for _i, _w in zip([1, 4, 5, 12, 13, 14, 18, 29, 83, 84, 89, 90, 135, 136, 137, 164, 165, 166, 167, 168, 169, 170, 171, 172, 173, 174, 176, 177, 179, 180, 181, 182, 183, 191, 192, 193, 194, 195, 196, 197, 198, 199, 200, 201, 202, 203, 204, 205, 206, 207, 208, 211], [0.01035, 0.07745, 0.2274, 0.222, 0.0851, 0.01402, 0.0, 0.0, 0.008592, 0.03792, 0.02805, 0.05329, 0.0244, 0.1044, 0.2993, 0.983, 0.9702, 0.9643, 0.08568, 0.5825, 0.5763, 0.476, 0.1267, 0.06989, 0.1212, 0.2259, 0.004034, 0.07255, 0.9712, 0.9935, 0.9889, 0.9826, 0.9885, 0.9975, 0.9978, 0.9947, 0.9846, 0.9858, 0.9824, 0.994, 0.9924, 0.9467, 0.8432, 0.8956, 0.9435, 0.9204, 0.8707, 0.8434, 0.9095, 0.0004633, 0.006617, 0.01699]): _vg.add([_i], _w, 'REPLACE')
_vg = ob_cube.vertex_groups.new(name='LowerArm.R')
for _i, _w in zip([165, 166, 175, 179, 184, 185, 186, 187, 188, 189, 190, 207, 208, 209, 210, 211, 212, 213, 214, 215, 216, 217, 218, 219, 220, 221, 222, 224, 225, 226, 227, 228, 229, 231, 234, 235, 251, 252, 253, 254, 255, 256, 257, 258, 259, 260, 261], [0.008741, 0.02028, 0.9695, 0.006848, 0.962, 0.9996, 0.9892, 0.9522, 0.9555, 0.971, 0.9781, 0.9743, 0.9717, 0.9905, 0.9868, 0.9663, 0.9912, 0.9811, 0.9986, 0.1961, 0.1413, 0.071, 0.1484, 0.08951, 0.1044, 0.1764, 0.1382, 0.00617, 0.02694, 0.2781, 0.1305, 0.053, 0.02387, 0.07812, 0.007367, 0.004505, 0.0009276, 0.0875, 0.06296, 0.03424, 0.01525, 0.04837, 0.05129, 0.05074, 0.05748, 0.06695, 0.08252]): _vg.add([_i], _w, 'REPLACE')
_vg = ob_cube.vertex_groups.new(name='LowerFinger.R')
for _i, _w in zip([175, 184, 187, 188, 189, 215, 216, 217, 218, 219, 220, 221, 222, 223, 224, 225, 226, 227, 228, 229, 230, 231, 232, 233, 234, 235, 236, 237, 238, 239, 240, 241, 242, 243, 244, 245, 246, 247, 248, 249, 250, 251, 252, 253, 254, 255, 256, 257, 258, 259, 260, 261], [0.009543, 0.02544, 0.04614, 0.03935, 0.007694, 0.8038, 0.8587, 0.929, 0.8516, 0.9105, 0.8956, 0.8236, 0.8618, 0.3161, 0.7927, 0.7837, 0.5336, 0.7244, 0.7522, 0.7283, 0.7809, 0.7398, 0.1569, 0.3039, 0.4969, 0.5234, 0.3289, 0.2411, 0.2728, 0.3261, 0.5968, 0.1588, 0.2204, 0.2116, 0.1585, 0.1609, 0.1507, 0.1811, 0.1463, 0.4692, 0.6369, 0.7074, 0.544, 0.6852, 0.6794, 0.6814, 0.7127, 0.678, 0.6581, 0.6501, 0.6544, 0.6618]): _vg.add([_i], _w, 'REPLACE')
_vg = ob_cube.vertex_groups.new(name='UpperFinger.R')
for _i, _w in zip([223, 224, 225, 226, 227, 228, 229, 230, 231, 232, 233, 234, 235, 236, 237, 238, 239, 240, 241, 242, 243, 244, 245, 246, 247, 248, 249, 250, 251, 252, 253, 254, 255, 256, 257, 258, 259, 260, 261], [0.6723, 0.1792, 0.1778, 0.1883, 0.1451, 0.1948, 0.2347, 0.1955, 0.1821, 0.8369, 0.6823, 0.4744, 0.4494, 0.6545, 0.7524, 0.7189, 0.665, 0.3799, 0.834, 0.7688, 0.778, 0.8339, 0.833, 0.8438, 0.812, 0.847, 0.5178, 0.3456, 0.2671, 0.3685, 0.2518, 0.2784, 0.2859, 0.2381, 0.2707, 0.2912, 0.2924, 0.2786, 0.2557]): _vg.add([_i], _w, 'REPLACE')
_vg = ob_cube.vertex_groups.new(name='UpperLeg.L')
_vg = ob_cube.vertex_groups.new(name='LowerLeg.L')
_vg = ob_cube.vertex_groups.new(name='Foot.L')
_vg = ob_cube.vertex_groups.new(name='Toes.L')
_vg = ob_cube.vertex_groups.new(name='UpperLeg.R')
for _i, _w in zip([0, 1, 2, 4, 6, 8, 10, 13, 14, 15, 17, 18, 19, 21, 22, 23, 25, 26, 28, 29, 30, 32, 33, 34, 59, 60, 61, 62, 67, 68, 69, 70, 71, 72, 73, 74, 75, 76, 77, 78, 80, 81, 82, 83, 85, 87, 88, 89, 99, 100, 103, 104, 105, 106, 107, 108, 109, 110, 111, 112, 113, 114, 131, 133, 134, 135, 136, 138, 145, 146, 149, 150, 151, 152, 153, 154, 155, 156], [0.359, 0.1719, 0.8869, 0.06834, 0.9298, 0.1826, 0.2557, 0.08686, 0.2036, 0.479, 0.02109, 0.07398, 0.1479, 0.005091, 0.04825, 0.1082, 0.4612, 0.4145, 0.2169, 0.1003, 0.04448, 0.1611, 0.07843, 0.02742, 0.97, 0.9497, 0.7307, 0.7393, 0.9849, 0.9718, 0.9851, 0.9682, 0.04159, 0.04655, 0.07163, 0.09122, 0.9761, 0.9642, 0.9926, 0.9952, 0.8542, 0.2908, 0.1311, 0.05606, 0.7822, 0.31, 0.1507, 0.06704, 0.9101, 0.8805, 0.9784, 0.9824, 0.05266, 0.0304, 0.9864, 0.987, 0.8684, 0.8566, 0.8891, 0.8916, 0.8809, 0.8662, 0.9291, 0.1944, 0.4964, 0.2124, 0.07963, 0.6653, 0.9707, 0.7612, 0.9781, 0.9847, 0.06963, 0.03997, 0.9958, 0.9692, 0.8894, 0.9092]): _vg.add([_i], _w, 'REPLACE')
_vg = ob_cube.vertex_groups.new(name='LowerLeg.R')
for _i, _w in zip([63, 64, 65, 66, 68, 70, 71, 72, 73, 74, 101, 102, 105, 106, 109, 110, 111, 112, 113, 114, 147, 148, 151, 152, 155, 156, 262, 263, 264, 265, 266, 267, 268, 269, 270, 277, 278, 279, 285], [0.9782, 0.8519, 0.9618, 0.7948, 0.002854, 0.006775, 0.9497, 0.9512, 0.9314, 0.9085, 0.9603, 0.3179, 0.9466, 0.9492, 0.1317, 0.1426, 0.1102, 0.1082, 0.1181, 0.1335, 0.9352, 0.9279, 0.9304, 0.9534, 0.1103, 0.08996, 0.2087, 0.1116, 0.159, 0.08267, 0.04803, 0.1409, 0.1917, 0.083, 0.1901, 0.04428, 0.1302, 0.1144, 0.03489]): _vg.add([_i], _w, 'REPLACE')
_vg = ob_cube.vertex_groups.new(name='Foot.R')
for _i, _w in zip([64, 65, 66, 101, 102, 147, 148, 262, 263, 264, 265, 266, 267, 268, 269, 270, 277, 278, 279, 280, 281, 282, 283, 284, 285], [0.1358, 0.01781, 0.1868, 0.02513, 0.6516, 0.05884, 0.06536, 0.7516, 0.829, 0.7715, 0.7499, 0.8093, 0.8096, 0.7716, 0.7136, 0.738, 0.2919, 0.5896, 0.5454, 0.09142, 0.1087, 0.01522, 0.04249, 0.07499, 0.207]): _vg.add([_i], _w, 'REPLACE')
_vg = ob_cube.vertex_groups.new(name='Toes.R')
for _i, _w in zip([102, 262, 263, 264, 265, 266, 267, 268, 269, 270, 277, 278, 279, 280, 281, 282, 283, 284, 285, 286, 287, 288], [0.0105, 0.02909, 0.0593, 0.06926, 0.1673, 0.1417, 0.04885, 0.02316, 0.2034, 0.07176, 0.6609, 0.28, 0.3401, 0.8956, 0.8878, 0.9651, 0.9454, 0.9094, 0.7505, 0.9923, 1.034, 1.009]): _vg.add([_i], _w, 'REPLACE')
_vg = ob_cube.vertex_groups.new(name='Leg IK.L')
for _i, _w in zip([65, 66, 68, 70, 71, 73, 74, 75, 102, 103, 106, 109, 110, 113, 148, 149, 151, 154, 156, 262, 264], [0.0, 0.0, 0.0, 0.0, 0.0, 0.002578, 1.49e-05, 0.0, 0.0, 0.0, 0.0, 0.0, 0.0, 0.0, 5.004e-05, 0.0, 4.054e-06, 0.0, 0.0, 0.0, 0.0]): _vg.add([_i], _w, 'REPLACE')
_vg = ob_cube.vertex_groups.new(name='Leg IK.R')
_vg = ob_cube.vertex_groups.new(name='PoleTarget.L')
_m = ob_cube.modifiers.new('Mirror', 'MIRROR')
_m.use_axis = (False, True, False)
_m.use_clip = True
_m = ob_cube.modifiers.new('Armature', 'ARMATURE')
_m.object = ob_armature
_m.use_deform_preserve_volume = True
ob_armature.location = (0.0, 0.0, 0.0)
ob_armature.lineart.crease_threshold = 0.0

# ---- collection membership
col_collection.objects.link(ob_cube)
col_collection.objects.link(ob_armature)

# ---- scene / render settings (as saved in the file)
scene.frame_start = 1; scene.frame_end = 24; scene.frame_set(0)
scene.render.engine = 'BLENDER_EEVEE_NEXT'
scene.cycles.use_denoising = False
scene.cycles.samples = 128
scene.cycles.sampling_pattern = 'TABULATED_SOBOL'
scene.cycles.use_adaptive_sampling = False
scene.cycles.use_light_tree = False
scene.view_settings.view_transform = 'Filmic'
bpy.context.view_layer.update()

# ---- added for rendering (the .blend has no active camera and no usable light): camera, sun
cam_auto = bpy.data.cameras.new('AutoCamera')
cam_auto.lens = 50.0
cam_auto.sensor_width = 36.0
cam_auto.clip_end = 1000.0
ob_auto_camera = bpy.data.objects.new('AutoCamera', cam_auto)
scene.collection.objects.link(ob_auto_camera)
ob_auto_camera.location = (1.40398, -1.73398, 1.86737)
ob_auto_camera.rotation_euler = (1.09748, -7.21219e-08, 0.694738)
scene.camera = ob_auto_camera
light_auto_sun = bpy.data.lights.new('AutoSun', 'SUN')
light_auto_sun.energy = 3.0
light_auto_sun.angle = 0.0523599
ob_auto_sun = bpy.data.objects.new('AutoSun', light_auto_sun)
scene.collection.objects.link(ob_auto_sun)
ob_auto_sun.rotation_euler = (0.872665, 0.174533, 0.523599)
bpy.context.view_layer.update()
